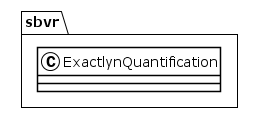

The diagram above was rendered by PlantUML. Its source (embedded in the PNG):
@startuml
!theme plain
package sbvr {
class ExactlynQuantification {
}
}
@enduml